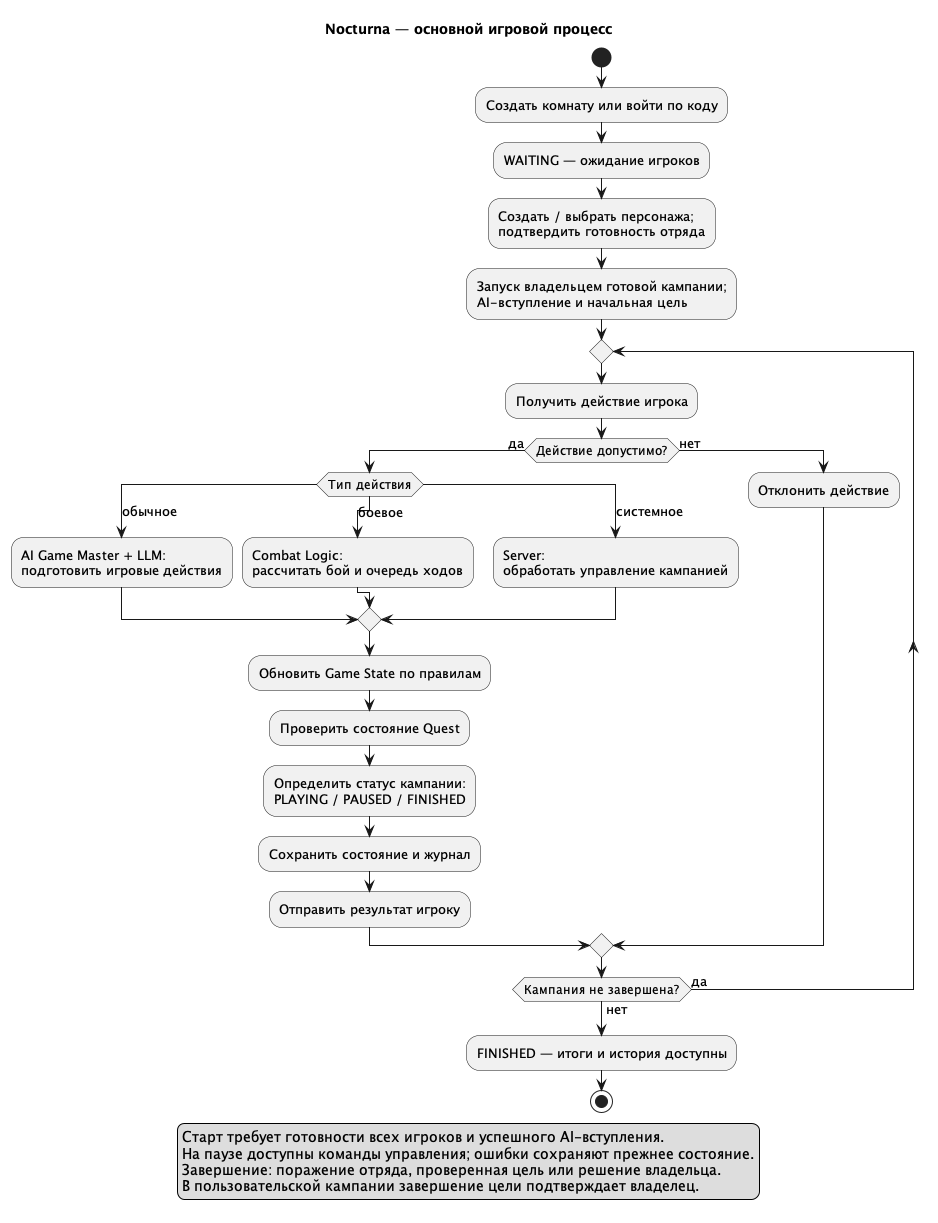

The diagram above was rendered by PlantUML. Its source (embedded in the PNG):
@startuml
' Sources: backend/internal/server/{rooms,text,opening,turn,ending}.go;
' backend/internal/game/{engine,state,turn_order,progression}.go.
' Quest and ending checks precede persistence, as in the current implementation.
title Nocturna — основной игровой процесс
skinparam shadowing false
skinparam defaultFontSize 13
skinparam activityDiamondFontSize 12

start
:Создать комнату или войти по коду;
:WAITING — ожидание игроков;
:Создать / выбрать персонажа;\nподтвердить готовность отряда;
:Запуск владельцем готовой кампании;\nAI-вступление и начальная цель;

repeat
  :Получить действие игрока;
  if (Действие допустимо?) then (да)
    switch (Тип действия)
      case (обычное)
        :AI Game Master + LLM:\nподготовить игровые действия;
      case (боевое)
        :Combat Logic:\nрассчитать бой и очередь ходов;
      case (системное)
        :Server:\nобработать управление кампанией;
    endswitch
    :Обновить Game State по правилам;
    :Проверить состояние Quest;
    :Определить статус кампании:\nPLAYING / PAUSED / FINISHED;
    :Сохранить состояние и журнал;
    :Отправить результат игроку;
  else (нет)
    :Отклонить действие;
  endif
repeat while (Кампания не завершена?) is (да) not (нет)

:FINISHED — итоги и история доступны;
stop

legend bottom
  Старт требует готовности всех игроков и успешного AI-вступления.
  На паузе доступны команды управления; ошибки сохраняют прежнее состояние.
  Завершение: поражение отряда, проверенная цель или решение владельца.
  В пользовательской кампании завершение цели подтверждает владелец.
endlegend
@enduml